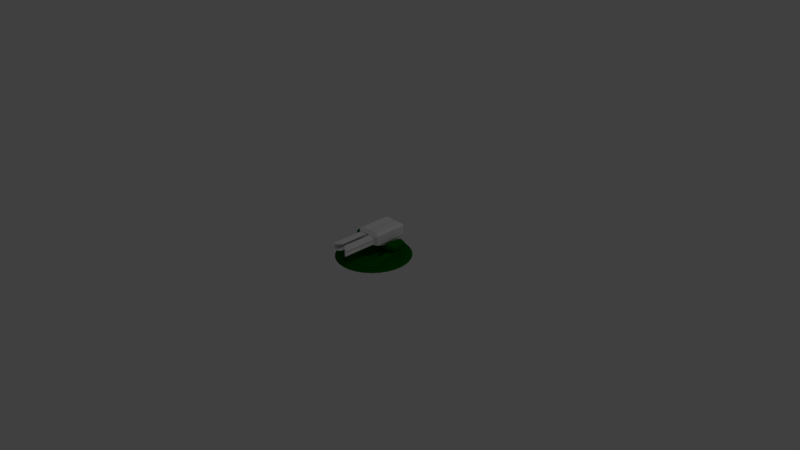 # Source: TestTurretBase6.blend  (saved by Blender 2.77.0; exported with 4.5.12 LTS)
import bpy
from mathutils import Matrix  # noqa: F401  (used for matrix-valued properties, if any)

bpy.ops.wm.read_factory_settings(use_empty=True)
scene = bpy.context.scene
scene.name = 'Scene'

# ---- collections
col_collection_1 = bpy.data.collections.new('Collection 1'); scene.collection.children.link(col_collection_1)

# ---- materials (node trees are filled in below, after node groups)
mat_testturret1_main = bpy.data.materials.new('TestTurret1 main')
mat_testturret1_main.alpha_threshold = 0.0
mat_testturret1_main.use_transparent_shadow = False
mat_testturret1_main.diffuse_color = (0.001448, 0.1025, 0.0, 1.0)
mat_testturret1_main.roughness = 0.5
mat_material_002 = bpy.data.materials.new('Material.002')
mat_material_002.alpha_threshold = 0.0
mat_material_002.use_transparent_shadow = False
mat_material_002.roughness = 0.5

# ---- node groups
ng_auto_smooth = bpy.data.node_groups.new('Auto Smooth', 'GeometryNodeTree')
_s = ng_auto_smooth.interface.new_socket(name='Geometry', in_out='OUTPUT', socket_type='NodeSocketGeometry')
_s = ng_auto_smooth.interface.new_socket(name='Geometry', in_out='INPUT', socket_type='NodeSocketGeometry')
_s = ng_auto_smooth.interface.new_socket(name='Angle', in_out='INPUT', socket_type='NodeSocketFloat')
_s.subtype = 'ANGLE'
_s.min_value = 0.0
_s.max_value = 3.142
ng_auto_smooth.is_modifier = True
_N = ng_auto_smooth.nodes; _L = ng_auto_smooth.links
n0 = _N.new('NodeGroupOutput'); n0.name = 'Group Output'; n0.location = (480, -100)
n1 = _N.new('NodeGroupInput'); n1.name = 'Group Input'; n1.location = (-420, -300)
n2 = _N.new('NodeGroupInput'); n2.name = 'Group Input.001'; n2.location = (-60, -100)
n3 = _N.new('GeometryNodeSetShadeSmooth'); n3.name = 'Set Shade Smooth'; n3.location = (120, -100)
n3.domain = 'EDGE'
n4 = _N.new('GeometryNodeSetShadeSmooth'); n4.name = 'Set Shade Smooth.001'; n4.location = (300, -100)
n5 = _N.new('GeometryNodeInputMeshEdgeAngle'); n5.name = 'Edge Angle'; n5.location = (-420, -220)
n6 = _N.new('GeometryNodeInputEdgeSmooth'); n6.name = 'Is Edge Smooth'; n6.location = (-60, -160)
n7 = _N.new('GeometryNodeInputShadeSmooth'); n7.name = 'Is Face Smooth'; n7.location = (-240, -340)
n8 = _N.new('FunctionNodeBooleanMath'); n8.name = 'Boolean Math'; n8.location = (-60, -220)
n9 = _N.new('FunctionNodeCompare'); n9.name = 'Compare'; n9.location = (-240, -180)
n9.operation = 'LESS_EQUAL'
_L.new(n5.outputs[0], n9.inputs[0])
_L.new(n4.outputs[0], n0.inputs[0])
_L.new(n1.outputs[1], n9.inputs[1])
_L.new(n9.outputs[0], n8.inputs[0])
_L.new(n7.outputs[0], n8.inputs[1])
_L.new(n2.outputs[0], n3.inputs[0])
_L.new(n6.outputs[0], n3.inputs[1])
_L.new(n3.outputs[0], n4.inputs[0])
_L.new(n8.outputs[0], n3.inputs[2])
n0.is_active_output = True

# ---- material node trees

# ---- world
world_world = bpy.data.worlds.new('World'); scene.world = world_world
world_world.color = (0.05088, 0.05088, 0.05088)
world_world.use_sun_shadow = False
world_world.sun_shadow_jitter_overblur = 0.0
world_world.cycles.sampling_method = 'MANUAL'

# ---- cameras
cam_camera = bpy.data.cameras.new('Camera')
cam_camera.clip_end = 100.0
cam_camera.lens = 35.0
cam_camera.sensor_width = 32.0
cam_camera.sensor_height = 18.0
cam_camera.ortho_scale = 7.314
cam_camera.dof.focus_distance = 0.0
cam_camera.dof.aperture_fstop = 128.0

# ---- lights
light_lamp = bpy.data.lights.new('Lamp', 'POINT')
light_lamp.transmission_factor = 0.0
light_lamp.cutoff_distance = 30.0
light_lamp.energy = 100.0
light_lamp.shadow_buffer_clip_start = 1.001
light_lamp.shadow_soft_size = 0.1
light_lamp.shadow_maximum_resolution = 0.006
light_lamp.use_absolute_resolution = True

# ---- meshes
me_base = bpy.data.meshes.new('base')
me_base.from_pydata([(-1.468e-07, -2.186e-08, -0.5), (-1.369e-07, 0.01972, -0.4662), (0.09755, -2.144e-08, -0.4904), (0.09095, 0.01972, -0.4572), (0.1913, -2.019e-08, -0.4619), (0.1784, 0.01972, -0.4307), (0.2778, -1.817e-08, -0.4157), (0.259, 0.01972, -0.3876), (0.3536, -1.545e-08, -0.3536), (0.3296, 0.01972, -0.3296), (0.4157, -1.214e-08, -0.2778), (0.3876, 0.01972, -0.259), (0.4619, -8.364e-09, -0.1913), (0.4904, -4.264e-09, -0.09755), (0.5, 4.578e-15, 1.732e-08), (0.4662, 0.01972, 1.529e-08), (0.4904, 4.264e-09, 0.09755), (0.4572, 0.01972, 0.09095), (0.4619, 8.364e-09, 0.1913), (0.4307, 0.01972, 0.1784), (0.4157, 1.214e-08, 0.2778), (0.3536, 1.545e-08, 0.3536), (0.2778, 1.817e-08, 0.4157), (0.259, 0.01972, 0.3876), (0.1913, 2.019e-08, 0.4619), (0.1784, 0.01972, 0.4307), (0.09755, 2.144e-08, 0.4904), (0.09095, 0.01972, 0.4572), (-1.349e-07, 2.186e-08, 0.5), (-1.257e-07, 0.01972, 0.4662), (-1.5e-07, 0.03187, -0.4169), (0.08134, 0.03187, -0.4089), (0.1596, 0.03187, -0.3852), (0.2316, 0.03187, -0.3467), (0.2948, 0.03187, -0.2948), (0.3467, 0.03187, -0.2316), (0.3852, 0.03187, -0.1596), (0.4089, 0.03187, -0.08134), (0.4169, 0.03187, 3.148e-08), (0.4089, 0.03187, 0.08134), (0.3852, 0.03187, 0.1596), (0.3467, 0.03187, 0.2316), (0.2948, 0.03187, 0.2948), (0.2316, 0.03187, 0.3467), (0.1596, 0.03187, 0.3852), (0.08134, 0.03187, 0.4089), (-1.181e-07, 0.03187, 0.4169), (0.09095, 0.03187, -0.4572), (-1.369e-07, 0.03187, -0.4662), (0.1784, 0.03187, -0.4307), (0.259, 0.03187, -0.3876), (0.3296, 0.03187, -0.3296), (0.3876, 0.03187, -0.259), (0.4307, 0.03187, -0.1784), (0.4572, 0.03187, -0.09095), (0.4662, 0.03187, 1.476e-08), (0.4572, 0.03187, 0.09095), (0.4307, 0.03187, 0.1784), (0.3876, 0.03187, 0.259), (0.3296, 0.03187, 0.3296), (0.259, 0.03187, 0.3876), (0.1784, 0.03187, 0.4307), (0.09095, 0.03187, 0.4572), (-1.257e-07, 0.03187, 0.4662), (-1.475e-07, 0.02418, -0.4079), (0.07958, 0.02418, -0.4001), (0.1561, 0.02418, -0.3769), (0.2266, 0.02418, -0.3392), (0.2884, 0.02418, -0.2884), (0.3392, 0.02418, -0.2266), (0.3769, 0.02418, -0.1561), (0.4001, 0.02418, -0.07958), (0.4079, 0.02418, 3.138e-08), (0.4001, 0.02418, 0.07958), (0.3769, 0.02418, 0.1561), (0.3392, 0.02418, 0.2266), (0.2884, 0.02418, 0.2884), (0.2266, 0.02418, 0.3392), (0.1561, 0.02418, 0.3769), (0.07958, 0.02418, 0.4001), (-1.163e-07, 0.02418, 0.4079), (-1.475e-07, 0.03466, -0.4079), (0.07958, 0.03466, -0.4001), (0.1561, 0.03466, -0.3769), (0.2266, 0.03466, -0.3392), (0.2763, 0.03466, -0.2763), (0.3221, 0.03466, -0.2205), (0.3769, 0.03466, -0.1561), (0.4001, 0.03466, -0.07958), (0.4079, 0.03466, 3.092e-08), (0.4001, 0.03466, 0.07958), (0.3769, 0.03466, 0.1561), (0.3221, 0.03466, 0.2205), (0.2763, 0.03466, 0.2763), (0.2266, 0.03466, 0.3392), (0.1561, 0.03466, 0.3769), (0.07958, 0.03466, 0.4001), (-1.163e-07, 0.03466, 0.4079), (-1.468e-07, -2.186e-08, -0.5), (0.09755, -2.144e-08, -0.4904), (0.09095, 0.01972, -0.4572), (-1.369e-07, 0.01972, -0.4662), (0.1913, -2.019e-08, -0.4619), (0.1784, 0.01972, -0.4307), (0.2778, -1.817e-08, -0.4157), (0.259, 0.01972, -0.3876), (0.3536, -1.545e-08, -0.3536), (0.3296, 0.01972, -0.3296), (0.4157, -1.214e-08, -0.2778), (0.3876, 0.01972, -0.259), (0.4619, -8.364e-09, -0.1913), (0.4307, 0.01972, -0.1784), (0.4904, -4.264e-09, -0.09755), (0.4572, 0.01972, -0.09095), (0.5, 4.578e-15, 1.732e-08), (0.4662, 0.01972, 1.529e-08), (0.4904, 4.264e-09, 0.09755), (0.4572, 0.01972, 0.09095), (0.4619, 8.364e-09, 0.1913), (0.4307, 0.01972, 0.1784), (0.4157, 1.214e-08, 0.2778), (0.3876, 0.01972, 0.259), (0.3536, 1.545e-08, 0.3536), (0.3296, 0.01972, 0.3296), (0.2778, 1.817e-08, 0.4157), (0.259, 0.01972, 0.3876), (0.1913, 2.019e-08, 0.4619), (0.1784, 0.01972, 0.4307), (0.09755, 2.144e-08, 0.4904), (0.09095, 0.01972, 0.4572), (-1.349e-07, 2.186e-08, 0.5), (-1.257e-07, 0.01972, 0.4662), (0.09095, 0.03187, -0.4572), (-1.369e-07, 0.03187, -0.4662), (0.1784, 0.03187, -0.4307), (0.259, 0.03187, -0.3876), (0.3296, 0.03187, -0.3296), (0.3876, 0.03187, -0.259), (0.4662, 0.03187, 1.476e-08), (0.4572, 0.03187, 0.09095), (0.4307, 0.03187, 0.1784), (0.259, 0.03187, 0.3876), (0.1784, 0.03187, 0.4307), (0.09095, 0.03187, 0.4572), (-1.257e-07, 0.03187, 0.4662), (0.08134, 0.03187, -0.4089), (-1.5e-07, 0.03187, -0.4169), (0.1596, 0.03187, -0.3852), (0.2316, 0.03187, -0.3467), (0.2948, 0.03187, -0.2948), (0.3467, 0.03187, -0.2316), (0.3852, 0.03187, -0.1596), (0.4089, 0.03187, -0.08134), (0.4169, 0.03187, 3.148e-08), (0.4089, 0.03187, 0.08134), (0.3852, 0.03187, 0.1596), (0.3467, 0.03187, 0.2316), (0.2948, 0.03187, 0.2948), (0.2316, 0.03187, 0.3467), (0.1596, 0.03187, 0.3852), (0.08134, 0.03187, 0.4089), (-1.181e-07, 0.03187, 0.4169), (0.07958, 0.02418, -0.4001), (-1.475e-07, 0.02418, -0.4079), (0.1561, 0.02418, -0.3769), (0.2266, 0.02418, -0.3392), (0.2884, 0.02418, -0.2884), (0.3392, 0.02418, -0.2266), (0.3769, 0.02418, -0.1561), (0.4001, 0.02418, -0.07958), (0.4079, 0.02418, 3.138e-08), (0.4001, 0.02418, 0.07958), (0.3769, 0.02418, 0.1561), (0.3392, 0.02418, 0.2266), (0.2884, 0.02418, 0.2884), (0.2266, 0.02418, 0.3392), (0.1561, 0.02418, 0.3769), (0.07958, 0.02418, 0.4001), (-1.163e-07, 0.02418, 0.4079), (0.07958, 0.03466, -0.4001), (-1.475e-07, 0.03466, -0.4079), (0.1561, 0.03466, -0.3769), (0.2266, 0.03466, -0.3392), (0.2884, 0.03466, -0.2884), (0.3392, 0.03466, -0.2266), (0.3769, 0.03466, -0.1561), (0.4001, 0.03466, -0.07958), (0.4079, 0.03466, 3.092e-08), (0.4001, 0.03466, 0.07958), (0.3769, 0.03466, 0.1561), (0.3392, 0.03466, 0.2266), (0.2884, 0.03466, 0.2884), (0.2266, 0.03466, 0.3392), (0.1561, 0.03466, 0.3769), (0.07958, 0.03466, 0.4001), (-1.163e-07, 0.03466, 0.4079), (0.2884, 0.03466, -0.2884), (0.3392, 0.03466, -0.2266), (0.2436, 0.03466, -0.3032), (0.2884, 0.03466, 0.2884), (0.3392, 0.03466, 0.2266), (0.2763, 0.1309, -0.2086), (0.2436, 0.03466, 0.3032), (0.2763, 0.1309, -0.05245), (0.2436, 0.1309, -0.2162), (0.2436, 0.1309, -0.04487), (0.3221, 0.1309, -0.1929), (0.3221, 0.1309, -0.06822), (0.2758, 0.1398, -0.2182), (0.2758, 0.1398, -0.0429), (0.2398, 0.1398, -0.225), (0.2398, 0.1398, -0.03609), (0.3274, 0.1398, -0.2008), (0.3274, 0.1398, -0.06025), (0.2742, 0.1535, -0.2455), (0.2742, 0.1535, -0.01561), (0.2289, 0.1535, -0.25), (0.2289, 0.1535, -0.01103), (0.3425, 0.1535, -0.2236), (0.3425, 0.1535, -0.03745), (0.2735, 0.1651, -0.2564), (0.2735, 0.1651, -0.004704), (0.2245, 0.1701, -0.255), (0.2245, 0.1701, -0.006106), (0.3485, 0.1693, -0.2286), (0.3485, 0.1693, -0.03249), (0.2735, 0.1999, -0.2564), (0.2735, 0.1999, -0.004704), (0.2245, 0.1949, -0.255), (0.2245, 0.1949, -0.006106), (0.3485, 0.1957, -0.2286), (0.3485, 0.1957, -0.03249), (0.2741, 0.2197, -0.2468), (0.2741, 0.2197, -0.01425), (0.2284, 0.2197, -0.2513), (0.2284, 0.2197, -0.009775), (0.3433, 0.2197, -0.2248), (0.3433, 0.2197, -0.03631), (0.2787, 0.2334, -0.1786), (0.2787, 0.2334, -0.08243), (0.2561, 0.2334, -0.1888), (0.2561, 0.2334, -0.07225), (0.306, 0.2334, -0.1675), (0.306, 0.2334, -0.09358), (0.3485, 0.1651, -0.2328), (0.3485, 0.1999, -0.2328), (0.3485, 0.1651, -0.02828), (0.3485, 0.1999, -0.02828), (0.3429, 0.1757, -0.2222), (0.3429, 0.1893, -0.2222), (0.3429, 0.1757, -0.03888), (0.3429, 0.1893, -0.03888), (0.3429, 0.1693, -0.2286), (0.3429, 0.1957, -0.2286), (0.3429, 0.1693, -0.03249), (0.3429, 0.1957, -0.03249), (0.3466, 0.1771, -0.2207), (0.3451, 0.1757, -0.2222), (0.3451, 0.1893, -0.2222), (0.3466, 0.1879, -0.2207), (0.3466, 0.1771, -0.04035), (0.3451, 0.1757, -0.03888), (0.3451, 0.1893, -0.03888), (0.3466, 0.1879, -0.04035), (0.2245, 0.1651, -0.26), (0.2245, 0.1651, -0.001035), (0.2245, 0.1999, -0.26), (0.2245, 0.1999, -0.001035), (0.2325, 0.1804, -0.1972), (0.2325, 0.1804, -0.06389), (0.2325, 0.1846, -0.1972), (0.2325, 0.1846, -0.06389), (0.2325, 0.1701, -0.255), (0.2325, 0.1701, -0.006106), (0.2325, 0.1949, -0.255), (0.2325, 0.1949, -0.006106), (0.1678, 0.1804, -0.1972), (0.1678, 0.1804, -0.06389), (0.1678, 0.1846, -0.1972), (0.1678, 0.1846, -0.06389), (0.122, 0.1813, -0.1407), (0.122, 0.1813, -0.1204), (0.122, 0.1837, -0.1407), (0.122, 0.1837, -0.1204), (0.0003677, 0.1813, -0.1407), (0.0003677, 0.1813, -0.1204), (0.0003677, 0.1837, -0.1407), (0.0003677, 0.1837, -0.1204)], [(183, 182), (184, 183), (185, 184), (186, 185), (187, 186), (188, 187), (189, 188), (190, 189), (191, 190), (192, 191), (0, 2), (2, 4), (4, 6), (6, 8), (8, 10), (10, 12), (12, 13), (13, 14), (14, 16), (16, 18), (18, 20), (20, 21), (21, 22), (22, 24), (24, 26), (26, 28), (189, 200)], [(98, 101, 100, 99), (99, 100, 103, 102), (102, 103, 105, 104), (104, 105, 107, 106), (106, 107, 109, 108), (108, 109, 111, 110), (110, 111, 113, 112), (112, 113, 115, 114), (114, 115, 117, 116), (116, 117, 119, 118), (118, 119, 121, 120), (120, 121, 123, 122), (122, 123, 125, 124), (124, 125, 127, 126), (126, 127, 129, 128), (128, 129, 131, 130), (151, 35, 167, 168), (5, 3, 132, 134), (121, 19, 140, 58), (113, 111, 53, 54), (29, 27, 143, 144), (7, 5, 134, 135), (123, 121, 58, 59), (15, 113, 54, 138), (9, 7, 135, 136), (23, 123, 59, 141), (17, 15, 138, 139), (11, 9, 136, 137), (25, 23, 141, 142), (3, 1, 133, 132), (19, 17, 139, 140), (111, 11, 137, 53), (27, 25, 142, 143), (146, 145, 47, 48), (145, 147, 49, 47), (147, 148, 50, 49), (148, 149, 51, 50), (149, 150, 52, 51), (150, 36, 53, 52), (36, 152, 54, 53), (152, 153, 55, 54), (153, 154, 56, 55), (154, 155, 57, 56), (155, 156, 58, 57), (156, 157, 59, 58), (157, 158, 60, 59), (158, 159, 61, 60), (159, 160, 62, 61), (160, 161, 63, 62), (37, 151, 168, 169), (38, 37, 169, 170), (39, 38, 170, 171), (40, 39, 171, 172), (41, 40, 172, 173), (42, 41, 173, 174), (43, 42, 174, 175), (44, 43, 175, 176), (31, 30, 163, 162), (45, 44, 176, 177), (32, 31, 162, 164), (46, 45, 177, 178), (33, 32, 164, 165), (34, 33, 165, 166), (35, 34, 166, 167), (68, 67, 84, 196), (69, 68, 196, 197), (70, 69, 197, 87), (71, 70, 87, 88), (72, 71, 88, 89), (73, 72, 89, 90), (74, 73, 90, 91), (75, 74, 91, 200), (76, 75, 200, 199), (77, 76, 199, 94), (78, 77, 94, 95), (65, 64, 81, 82), (79, 78, 95, 96), (66, 65, 82, 83), (80, 79, 96, 97), (67, 66, 83, 84), (180, 195, 194, 179), (181, 179, 194, 193), (182, 181, 193, 192), (93, 92, 207, 203), (86, 85, 201, 206), (198, 85, 196, 84), (85, 86, 197, 196), (92, 93, 199, 200), (93, 202, 94, 199), (202, 198, 84, 94), (86, 92, 200, 197), (206, 201, 208, 212), (205, 203, 209, 211), (85, 198, 204, 201), (198, 202, 205, 204), (92, 86, 206, 207), (202, 93, 203, 205), (209, 213, 219, 215), (213, 212, 218, 219), (204, 205, 211, 210), (207, 206, 212, 213), (203, 207, 213, 209), (201, 204, 210, 208), (218, 214, 220, 244), (217, 215, 221, 265), (208, 210, 216, 214), (211, 209, 215, 217), (212, 208, 214, 218), (210, 211, 217, 216), (221, 246, 247, 227), (230, 231, 255, 253), (216, 217, 265, 264), (219, 218, 244, 246), (215, 219, 246, 221), (214, 216, 264, 220), (245, 226, 232, 236), (267, 227, 233, 235), (220, 264, 266, 226), (265, 221, 227, 267), (244, 220, 226, 245), (228, 222, 272, 274), (233, 237, 243, 239), (237, 236, 242, 243), (266, 267, 235, 234), (247, 245, 236, 237), (227, 247, 237, 233), (226, 266, 234, 232), (238, 240, 241, 239), (242, 238, 239, 243), (232, 234, 240, 238), (235, 233, 239, 241), (236, 232, 238, 242), (234, 235, 241, 240), (230, 224, 244, 245), (224, 225, 246, 244), (231, 230, 245, 247), (225, 231, 247, 246), (251, 250, 261, 262), (224, 230, 253, 252), (231, 225, 254, 255), (225, 224, 252, 254), (249, 248, 252, 253), (248, 250, 254, 252), (251, 249, 253, 255), (250, 251, 255, 254), (250, 248, 257, 261), (249, 251, 262, 258), (248, 249, 258, 257), (257, 258, 259, 256), (256, 260, 261, 257), (258, 262, 263, 259), (262, 261, 260, 263), (260, 256, 259, 263), (223, 222, 264, 265), (228, 229, 267, 266), (222, 228, 266, 264), (229, 223, 265, 267), (269, 271, 279, 277), (222, 223, 273, 272), (223, 229, 275, 273), (229, 228, 274, 275), (269, 268, 272, 273), (270, 271, 275, 274), (268, 270, 274, 272), (271, 269, 273, 275), (278, 276, 280, 282), (271, 270, 278, 279), (270, 268, 276, 278), (268, 269, 277, 276), (281, 283, 287, 285), (276, 277, 281, 280), (277, 279, 283, 281), (279, 278, 282, 283), (284, 285, 287, 286), (283, 282, 286, 287), (282, 280, 284, 286), (280, 281, 285, 284), (197, 200, 91, 90, 89, 88, 87), (75, 74, 91, 200)])
me_base.polygons.foreach_set('use_smooth', [1, 1, 1, 1, 1, 1, 1, 1, 1, 1, 1, 1, 1, 1, 1, 1, 1, 1, 1, 1, 1, 1, 1, 1, 1, 1, 1, 1, 1, 1, 1, 1, 1, 1, 1, 1, 1, 1, 1, 1, 1, 1, 1, 1, 1, 1, 1, 1, 1, 1, 1, 1, 1, 1, 1, 1, 1, 1, 1, 1, 1, 1, 1, 1, 1, 1, 1, 1, 1, 1, 1, 1, 1, 1, 1, 1, 1, 1, 1, 1, 0, 0, 0, 1, 1, 1, 1, 1, 1, 1, 1, 1, 1, 1, 1, 1, 1, 1, 1, 1, 1, 1, 1, 1, 1, 1, 1, 1, 1, 1, 1, 1, 1, 1, 1, 1, 1, 1, 1, 1, 0, 1, 1, 1, 1, 1, 1, 1, 1, 1, 1, 1, 1, 1, 1, 1, 1, 1, 1, 1, 1, 1, 1, 1, 1, 1, 1, 1, 0, 0, 0, 0, 1, 0, 0, 0, 0, 0, 0, 0, 0, 0, 0, 0, 0, 0, 0, 0, 0, 0, 0, 0, 0, 0, 0, 0, 0, 0, 0])
_k = set([(179, 180), (179, 181), (181, 182), (182, 183), (183, 184), (184, 185), (185, 186), (186, 187), (187, 188), (188, 189), (189, 190), (190, 191), (191, 192), (192, 193), (193, 194), (194, 195)])
me_base.attributes.new('sharp_edge', 'BOOLEAN', 'EDGE').data.foreach_set('value', [ (min(e.vertices), max(e.vertices)) in _k for e in me_base.edges])
_uv = me_base.uv_layers.new(name='UVMap')
_uv.uv.foreach_set('vector', [0.3484, -0.00123, 0.3496, 0.021, 0.2932, 0.02687, 0.2878, 0.005057, 0.2878, 0.005057, 0.2932, 0.02687, 0.2389, 0.04435, 0.2296, 0.02381, 0.2296, 0.02381, 0.2389, 0.04435, 0.1889, 0.07278, 0.176, 0.05431, 0.176, 0.05431, 0.1889, 0.07278, 0.1451, 0.1111, 0.129, 0.09537, 0.129, 0.09537, 0.1451, 0.1111, 0.1091, 0.1578, 0.09042, 0.1454, 0.09042, 0.1454, 0.1091, 0.1578, 0.08239, 0.211, 0.06176, 0.2026, 0.06176, 0.2026, 0.08239, 0.211, 0.06593, 0.2688, 0.0441, 0.2646, 0.0441, 0.2646, 0.06593, 0.2688, 0.06037, 0.329, 0.03814, 0.3291, 0.03814, 0.3291, 0.06037, 0.329, 0.06593, 0.3891, 0.0441, 0.3936, 0.0441, 0.3936, 0.06593, 0.3891, 0.08239, 0.447, 0.06176, 0.4556, 0.06176, 0.4556, 0.08239, 0.447, 0.1091, 0.5003, 0.09042, 0.5128, 0.09042, 0.5128, 0.1091, 0.5003, 0.1451, 0.547, 0.129, 0.563, 0.129, 0.563, 0.1451, 0.547, 0.1889, 0.5854, 0.176, 0.6041, 0.176, 0.6041, 0.1889, 0.5854, 0.2389, 0.614, 0.2296, 0.6348, 0.2296, 0.6348, 0.2389, 0.614, 0.2932, 0.6316, 0.2878, 0.6536, 0.2878, 0.6536, 0.2932, 0.6316, 0.3496, 0.6376, 0.3484, 0.6601, 0.362, 0.2019, 0.3859, 0.1543, 0.3901, 0.1577, 0.3667, 0.2043, 0.8289, 0.6717, 0.8292, 0.6117, 0.8368, 0.6118, 0.8365, 0.6718, 0.8684, 0.5869, 0.8676, 0.6408, 0.86, 0.6407, 0.8608, 0.5869, 0.8671, 0.8192, 0.8676, 0.8767, 0.86, 0.8767, 0.8596, 0.8192, 0.2829, 0.8915, 0.282, 0.8312, 0.2895, 0.8311, 0.2905, 0.8913, 0.8292, 0.729, 0.8289, 0.6717, 0.8365, 0.6718, 0.8368, 0.7291, 0.8694, 0.5395, 0.8684, 0.5869, 0.8608, 0.5869, 0.8618, 0.5395, 0.867, 0.7592, 0.8671, 0.8192, 0.8596, 0.8192, 0.8594, 0.7592, 0.8302, 0.7815, 0.8292, 0.729, 0.8368, 0.7291, 0.8378, 0.7816, 0.282, 0.7139, 0.2829, 0.6614, 0.2905, 0.6613, 0.2895, 0.7138, 0.8671, 0.6989, 0.867, 0.7592, 0.8594, 0.7592, 0.8596, 0.6989, 0.8684, 0.9294, 0.8694, 0.9754, 0.8618, 0.9754, 0.8608, 0.9294, 0.2817, 0.7712, 0.282, 0.7139, 0.2895, 0.7138, 0.2892, 0.7711, 0.8292, 0.6117, 0.8302, 0.5514, 0.8378, 0.5515, 0.8368, 0.6118, 0.8676, 0.6408, 0.8671, 0.6989, 0.8596, 0.6989, 0.86, 0.6407, 0.8676, 0.8767, 0.8684, 0.9294, 0.8608, 0.9294, 0.86, 0.8767, 0.282, 0.8312, 0.2817, 0.7712, 0.2892, 0.7711, 0.2895, 0.8311, 0.6007, 0.03256, 0.5502, 0.03781, 0.5443, 0.005862, 0.6007, 0.0, 0.5502, 0.03781, 0.5017, 0.05344, 0.49, 0.02335, 0.5443, 0.005862, 0.5017, 0.05344, 0.457, 0.07887, 0.44, 0.05178, 0.49, 0.02335, 0.457, 0.07887, 0.4178, 0.1131, 0.3962, 0.09007, 0.44, 0.05178, 0.4178, 0.1131, 0.3856, 0.1549, 0.3602, 0.1367, 0.3962, 0.09007, 0.3856, 0.1549, 0.3617, 0.2025, 0.3335, 0.19, 0.3602, 0.1367, 0.3617, 0.2025, 0.347, 0.2542, 0.317, 0.2478, 0.3335, 0.19, 0.347, 0.2542, 0.342, 0.308, 0.3115, 0.308, 0.317, 0.2478, 0.342, 0.308, 0.347, 0.3618, 0.317, 0.3681, 0.3115, 0.308, 0.347, 0.3618, 0.3617, 0.4135, 0.3335, 0.426, 0.317, 0.3681, 0.3617, 0.4135, 0.3856, 0.4612, 0.3602, 0.4793, 0.3335, 0.426, 0.3856, 0.4612, 0.4178, 0.503, 0.3962, 0.526, 0.3602, 0.4793, 0.4178, 0.503, 0.457, 0.5374, 0.44, 0.5644, 0.3962, 0.526, 0.457, 0.5374, 0.5017, 0.5629, 0.49, 0.593, 0.44, 0.5644, 0.5017, 0.5629, 0.5502, 0.5786, 0.5443, 0.6106, 0.49, 0.593, 0.5502, 0.5786, 0.6007, 0.584, 0.6007, 0.6166, 0.5443, 0.6106, 0.3473, 0.2536, 0.362, 0.2019, 0.3667, 0.2043, 0.3523, 0.2549, 0.3423, 0.3074, 0.3473, 0.2536, 0.3523, 0.2549, 0.3474, 0.3075, 0.3473, 0.3612, 0.3423, 0.3074, 0.3474, 0.3075, 0.3523, 0.3601, 0.362, 0.413, 0.3473, 0.3612, 0.3523, 0.3601, 0.3667, 0.4107, 0.3859, 0.4607, 0.362, 0.413, 0.3667, 0.4107, 0.3901, 0.4574, 0.4181, 0.5025, 0.3859, 0.4607, 0.3901, 0.4574, 0.4216, 0.4983, 0.4573, 0.5368, 0.4181, 0.5025, 0.4216, 0.4983, 0.4599, 0.5319, 0.502, 0.5623, 0.4573, 0.5368, 0.4599, 0.5319, 0.5037, 0.5569, 0.5505, 0.03723, 0.601, 0.03199, 0.6005, 0.03801, 0.5512, 0.04314, 0.5505, 0.5781, 0.502, 0.5623, 0.5037, 0.5569, 0.5512, 0.5723, 0.502, 0.05287, 0.5505, 0.03723, 0.5512, 0.04314, 0.5037, 0.05844, 0.601, 0.5834, 0.5505, 0.5781, 0.5512, 0.5723, 0.6005, 0.5775, 0.4573, 0.0783, 0.502, 0.05287, 0.5037, 0.05844, 0.4599, 0.08332, 0.4181, 0.1125, 0.4573, 0.0783, 0.4599, 0.08332, 0.4216, 0.1168, 0.3859, 0.1543, 0.4181, 0.1125, 0.4216, 0.1168, 0.3901, 0.1577, 0.8389, 0.7527, 0.838, 0.7068, 0.8446, 0.7069, 0.8454, 0.7528, 0.8772, 0.8807, 0.8781, 0.9209, 0.8715, 0.9209, 0.8706, 0.8807, 0.8765, 0.8345, 0.8772, 0.8807, 0.8706, 0.8807, 0.87, 0.8345, 0.8761, 0.7842, 0.8765, 0.8345, 0.87, 0.8345, 0.8695, 0.7842, 0.8759, 0.7317, 0.8761, 0.7842, 0.8695, 0.7842, 0.8694, 0.7317, 0.8761, 0.679, 0.8759, 0.7317, 0.8694, 0.7317, 0.8695, 0.679, 0.8765, 0.6281, 0.8761, 0.679, 0.8695, 0.679, 0.87, 0.6281, 0.8772, 0.581, 0.8765, 0.6281, 0.87, 0.6281, 0.8706, 0.581, 0.8781, 0.5395, 0.8772, 0.581, 0.8706, 0.581, 0.8715, 0.5395, 0.8457, 0.5975, 0.8465, 0.5515, 0.8531, 0.5514, 0.8522, 0.5974, 0.8454, 0.6476, 0.8457, 0.5975, 0.8522, 0.5974, 0.8519, 0.6475, 0.838, 0.6042, 0.8389, 0.5514, 0.8454, 0.5515, 0.8446, 0.6043, 0.8457, 0.7001, 0.8454, 0.6476, 0.8519, 0.6475, 0.8522, 0.7, 0.8378, 0.6566, 0.838, 0.6042, 0.8446, 0.6043, 0.8443, 0.6567, 0.8465, 0.7528, 0.8457, 0.7001, 0.8522, 0.7, 0.8531, 0.7527, 0.838, 0.7068, 0.8378, 0.6566, 0.8443, 0.6567, 0.8446, 0.7069, 1.0, 0.0, 1.0, 0.5395, 0.9506, 0.5343, 0.9506, 0.00513, 0.9031, 0.02043, 0.9506, 0.00513, 0.9506, 0.5343, 0.9031, 0.5188, 0.8594, 0.04531, 0.9031, 0.02043, 0.9031, 0.5188, 0.8594, 0.4939, 0.6823, 0.9584, 0.6539, 0.9215, 0.66, 0.7299, 0.6884, 0.7404, 0.1988, 0.7259, 0.1649, 0.7294, 0.169, 0.6631, 0.1988, 0.6613, 0.7026, 0.5752, 0.6823, 0.5929, 0.6748, 0.5849, 0.7132, 0.5514, 0.6823, 0.5929, 0.6539, 0.6298, 0.6434, 0.6258, 0.6748, 0.5849, 0.6539, 0.9215, 0.6823, 0.9584, 0.6748, 0.9664, 0.6434, 0.9255, 0.6823, 0.9584, 0.7026, 0.9762, 0.7132, 1.0, 0.6748, 0.9664, 0.7026, 0.9762, 0.7026, 0.5752, 0.7132, 0.5514, 0.7132, 1.0, 0.6539, 0.6298, 0.6539, 0.9215, 0.6434, 0.9255, 0.6434, 0.6258, 0.1288, 0.6991, 0.1002, 0.6887, 0.1001, 0.6824, 0.1323, 0.6938, 0.07986, 0.797, 0.1002, 0.792, 0.1001, 0.7983, 0.07773, 0.8028, 0.1649, 0.7294, 0.1421, 0.7313, 0.1482, 0.6642, 0.169, 0.6631, 0.8289, 0.5514, 0.8289, 0.9524, 0.7689, 0.7223, 0.7689, 0.609, 0.3709, 0.6658, 0.3709, 0.9574, 0.3109, 0.9391, 0.3109, 0.8567, 0.7026, 0.9762, 0.6823, 0.9584, 0.6884, 0.7404, 0.7087, 0.7454, 0.1001, 0.7983, 0.1323, 0.7868, 0.1421, 0.8019, 0.09949, 0.8163, 0.1323, 0.7868, 0.1323, 0.6938, 0.1421, 0.6788, 0.1421, 0.8019, 0.7689, 0.609, 0.7689, 0.7223, 0.7633, 0.7281, 0.7633, 0.6031, 0.3109, 0.8567, 0.3109, 0.9391, 0.3053, 0.9444, 0.3053, 0.8515, 0.1002, 0.792, 0.1288, 0.7815, 0.1323, 0.7868, 0.1001, 0.7983, 0.1002, 0.6887, 0.07986, 0.6837, 0.07773, 0.6779, 0.1001, 0.6824, 0.199, 0.7422, 0.1988, 0.6953, 0.2057, 0.6936, 0.2059, 0.7451, 0.2404, 0.7412, 0.2402, 0.7112, 0.2471, 0.7129, 0.2473, 0.7452, 0.1001, 0.6824, 0.07773, 0.6779, 0.07128, 0.6613, 0.09949, 0.6643, 0.07773, 0.8028, 0.1001, 0.7983, 0.09949, 0.8163, 0.07128, 0.8193, 0.1323, 0.6938, 0.1001, 0.6824, 0.09949, 0.6643, 0.1421, 0.6788, 0.7633, 0.6031, 0.7633, 0.7281, 0.7545, 0.7446, 0.7545, 0.5866, 0.2471, 0.7129, 0.2473, 0.6614, 0.269, 0.6613, 0.2688, 0.7128, 0.294, 0.6613, 0.294, 0.791, 0.2905, 0.791, 0.2905, 0.6613, 0.7545, 0.5866, 0.7545, 0.7446, 0.7471, 0.7512, 0.7471, 0.58, 0.5433, 0.7458, 0.5433, 0.6227, 0.5507, 0.6166, 0.5507, 0.7518, 0.2402, 0.7112, 0.2404, 0.6643, 0.2473, 0.6614, 0.2471, 0.7129, 0.1988, 0.6953, 0.199, 0.6653, 0.2059, 0.6613, 0.2057, 0.6936, 0.2276, 0.7452, 0.2274, 0.6937, 0.24, 0.6952, 0.2402, 0.7428, 0.269, 0.7451, 0.2688, 0.7128, 0.2814, 0.7113, 0.2817, 0.7416, 0.2057, 0.6936, 0.2059, 0.6613, 0.2276, 0.6614, 0.2274, 0.6937, 0.2473, 0.7452, 0.2471, 0.7129, 0.2688, 0.7128, 0.269, 0.7451, 0.2059, 0.7451, 0.2057, 0.6936, 0.2274, 0.6937, 0.2276, 0.7452, 0.1886, 0.7477, 0.1886, 0.7314, 0.1935, 0.7313, 0.1935, 0.7477, 0.04291, 0.818, 0.0, 0.8034, 0.024, 0.7654, 0.04093, 0.7728, 0.0, 0.8034, 1.859e-08, 0.6788, 0.024, 0.7166, 0.024, 0.7654, 0.7254, 0.58, 0.7254, 0.7512, 0.7132, 0.7455, 0.7132, 0.5857, 0.5724, 0.7518, 0.5724, 0.6166, 0.5847, 0.6219, 0.5847, 0.7466, 0.2688, 0.7128, 0.269, 0.6613, 0.2817, 0.6637, 0.2814, 0.7113, 0.2274, 0.6937, 0.2276, 0.6614, 0.2402, 0.6649, 0.24, 0.6952, 0.04093, 0.7092, 0.05496, 0.7025, 0.05496, 0.7796, 0.04093, 0.7728, 0.024, 0.7166, 0.04093, 0.7092, 0.04093, 0.7728, 0.024, 0.7654, 0.04291, 0.6642, 0.07128, 0.6613, 0.05496, 0.7025, 0.04093, 0.7092, 0.07128, 0.821, 0.04291, 0.818, 0.04093, 0.7728, 0.05496, 0.7796, 1.859e-08, 0.6788, 0.04291, 0.6642, 0.04093, 0.7092, 0.024, 0.7166, 0.07128, 0.6613, 0.07128, 0.821, 0.05496, 0.7796, 0.05496, 0.7025, 0.5698, 0.6193, 0.5533, 0.6193, 0.5507, 0.6166, 0.5724, 0.6166, 0.5533, 0.6193, 0.5533, 0.749, 0.5507, 0.7518, 0.5507, 0.6166, 0.5698, 0.749, 0.5698, 0.6193, 0.5724, 0.6166, 0.5724, 0.7518, 0.5533, 0.749, 0.5698, 0.749, 0.5724, 0.7518, 0.5507, 0.7518, 0.1988, 0.7543, 0.1988, 0.7452, 0.2001, 0.7452, 0.2001, 0.7542, 0.1835, 0.7488, 0.1835, 0.7314, 0.1869, 0.7313, 0.1869, 0.7488, 0.1801, 0.7488, 0.1801, 0.7313, 0.1835, 0.7314, 0.1835, 0.7488, 0.1621, 0.7313, 0.1621, 0.861, 0.1587, 0.861, 0.1587, 0.7313, 0.3075, 0.6655, 0.299, 0.6655, 0.295, 0.6613, 0.3115, 0.6613, 0.299, 0.6655, 0.299, 0.7867, 0.295, 0.7909, 0.295, 0.6613, 0.3075, 0.7867, 0.3075, 0.6655, 0.3115, 0.6613, 0.3115, 0.791, 0.299, 0.7867, 0.3075, 0.7867, 0.3115, 0.791, 0.295, 0.7909, 0.1645, 0.8526, 0.1645, 0.7313, 0.1659, 0.7313, 0.1659, 0.8526, 0.1645, 0.7313, 0.1645, 0.8526, 0.1632, 0.8526, 0.1632, 0.7313, 0.2817, 0.7452, 0.2817, 0.7543, 0.2803, 0.7542, 0.2803, 0.7452, 0.2803, 0.7452, 0.2803, 0.7542, 0.2792, 0.7533, 0.2792, 0.7462, 0.1669, 0.7323, 0.1669, 0.8516, 0.1659, 0.8526, 0.1659, 0.7313, 0.1632, 0.7313, 0.1632, 0.8526, 0.1621, 0.8516, 0.1621, 0.7323, 0.2001, 0.7542, 0.2001, 0.7452, 0.2012, 0.7462, 0.2012, 0.7533, 0.152, 0.8506, 0.152, 0.7313, 0.1587, 0.7313, 0.1587, 0.8506, 0.744, 0.7479, 0.744, 0.5833, 0.7471, 0.58, 0.7471, 0.7512, 0.7286, 0.5833, 0.7286, 0.7479, 0.7254, 0.7512, 0.7254, 0.58, 0.744, 0.5833, 0.7286, 0.5833, 0.7254, 0.58, 0.7471, 0.58, 0.7286, 0.7479, 0.744, 0.7479, 0.7471, 0.7512, 0.7254, 0.7512, 0.1988, 0.7735, 0.1962, 0.7735, 0.1962, 0.7313, 0.1988, 0.7314, 0.147, 0.8959, 0.147, 0.7313, 0.152, 0.7313, 0.152, 0.8959, 0.1801, 0.7314, 0.1801, 0.7477, 0.1751, 0.7477, 0.1751, 0.7313, 0.147, 0.7313, 0.147, 0.8959, 0.1421, 0.8959, 0.1421, 0.7313, 0.5937, 0.7429, 0.5937, 0.6548, 0.6001, 0.6166, 0.6001, 0.7811, 0.5911, 0.6548, 0.5911, 0.7429, 0.5847, 0.7811, 0.5847, 0.6166, 0.5937, 0.6548, 0.5911, 0.6548, 0.5847, 0.6166, 0.6001, 0.6166, 0.5911, 0.7429, 0.5937, 0.7429, 0.6001, 0.7811, 0.5847, 0.7811, 0.1751, 0.7687, 0.1725, 0.7688, 0.1736, 0.7314, 0.1751, 0.7313, 0.4602, 0.6166, 0.5433, 0.6166, 0.5433, 0.6591, 0.4602, 0.6592, 0.1699, 0.7314, 0.1725, 0.7313, 0.1725, 0.7735, 0.1699, 0.7735, 0.4602, 0.7699, 0.3771, 0.7699, 0.3771, 0.7272, 0.4602, 0.7272, 0.1699, 0.8107, 0.1684, 0.8107, 0.1684, 0.7313, 0.1699, 0.7314, 0.4602, 0.7272, 0.3771, 0.7272, 0.4124, 0.6969, 0.425, 0.6969, 0.1935, 0.7313, 0.1962, 0.7314, 0.1962, 0.7688, 0.1946, 0.7688, 0.4602, 0.6592, 0.5433, 0.6591, 0.5081, 0.6892, 0.4955, 0.6892, 0.1886, 0.7313, 0.1886, 0.7447, 0.1871, 0.7447, 0.1871, 0.7313, 0.4955, 0.6892, 0.5081, 0.6892, 0.5081, 0.7693, 0.4955, 0.7693, 0.1669, 0.7314, 0.1684, 0.7313, 0.1684, 0.8107, 0.1669, 0.8107, 0.425, 0.6969, 0.4124, 0.6969, 0.4124, 0.6166, 0.425, 0.6166, 0.6434, 0.6258, 0.6434, 0.9255, 0.62, 0.8788, 0.6056, 0.8282, 0.6007, 0.7756, 0.6056, 0.723, 0.62, 0.6724, 0.8772, 0.581, 0.8765, 0.6281, 0.87, 0.6281, 0.8706, 0.581])
me_base.materials.append(mat_testturret1_main)
me_base.use_remesh_preserve_volume = False
me_base.use_remesh_preserve_attributes = False
me_base.use_mirror_vertex_groups = False
me_base.update()
me_cube = bpy.data.meshes.new('Cube')
me_cube.from_pydata([(0.1673, 0.02852, -0.2359), (0.1673, 0.02852, 0.2095), (0.1673, 0.1459, -0.2359), (0.1673, 0.1459, 0.2095), (-0.003107, 0.1797, -0.2359), (-0.003107, -0.02161, -0.1105), (-0.003107, -0.02161, 0.08523), (-0.003107, 0.02852, 0.2317), (-0.003107, 0.02852, -0.2359), (-0.003107, 0.1459, -0.2359), (-0.003107, 0.1459, 0.2317), (0.1376, 0.1797, -0.2359), (0.1376, -0.02161, 0.08523), (0.1343, 0.03874, 0.2317), (0.1343, 0.1357, 0.2317), (0.1376, -0.02161, -0.1105), (0.1376, 0.02852, -0.2359), (0.1376, 0.1459, -0.2359), (0.1347, 0.0314, -0.2425), (0.1376, 0.02852, -0.2396), (-0.003107, 0.0314, -0.2425), (-0.003107, 0.02852, -0.2396), (0.1376, 0.1459, -0.2396), (0.1347, 0.1431, -0.2425), (-0.003107, 0.1459, -0.2396), (-0.003107, 0.1431, -0.2425), (0.1673, 0.1577, 0.2095), (0.1457, 0.1793, -0.2359), (0.1673, 0.1577, -0.2359), (0.139, -0.02161, 0.08523), (0.1451, -0.01776, 0.08523), (0.1451, -0.01776, -0.1201), (0.139, -0.02161, -0.1105), (0.02409, 0.03874, 0.2317), (0.02409, 0.1357, 0.2317), (0.1376, 0.02852, 0.2317), (0.1376, 0.1459, 0.2317), (0.0257, 0.1229, 0.2537), (0.0257, 0.05157, 0.2537), (0.1239, 0.04768, 0.2499), (0.1239, 0.1268, 0.2499), (0.0257, 0.1229, 0.6163), (0.0257, 0.05157, 0.6163), (0.1239, 0.04768, 0.6898), (0.1239, 0.1268, 0.6898), (0.0257, 0.1329, 0.2438), (0.0257, 0.0416, 0.2438), (0.1102, 0.1229, 0.2537), (0.1102, 0.05157, 0.2537), (0.1102, 0.1229, 0.6759), (0.1102, 0.05157, 0.6759), (0.1239, 0.1085, 0.2499), (0.1239, 0.06594, 0.2499), (0.1239, 0.1085, 0.6898), (0.1239, 0.06594, 0.6898), (0.1239, 0.1268, 0.5447), (0.1239, 0.1268, 0.3943), (0.1239, 0.04768, 0.5447), (0.1239, 0.04768, 0.3943), (0.1239, 0.06594, 0.3943), (0.1239, 0.06594, 0.5447), (0.1239, 0.1085, 0.3943), (0.1239, 0.1085, 0.5447), (0.126, 0.07202, 0.2438), (0.126, 0.0416, 0.2438), (0.1239, 0.1329, 0.3943), (0.126, 0.1329, 0.2438), (0.1239, 0.0416, 0.3943), (0.126, 0.1024, 0.2438), (0.1239, 0.1329, 0.5447), (0.1239, 0.0416, 0.5447), (0.1239, 0.07202, 0.5447), (0.1239, 0.07202, 0.3943), (0.1239, 0.1024, 0.5447), (0.1239, 0.1024, 0.3943), (0.1341, 0.06814, 0.402), (0.1341, 0.05143, 0.4014), (0.1341, 0.06814, 0.537), (0.1341, 0.05143, 0.5376), (0.1341, 0.123, 0.4014), (0.1341, 0.1063, 0.402), (0.1341, 0.123, 0.5376), (0.1341, 0.1063, 0.537), (0.1341, 0.06672, 0.2579), (0.1341, 0.04911, 0.2578), (0.1341, 0.06672, 0.6559), (0.1341, 0.04911, 0.656), (0.1341, 0.1253, 0.2578), (0.1341, 0.1077, 0.2579), (0.1341, 0.1253, 0.656), (0.1341, 0.1077, 0.6559), (0.0257, 0.1329, 0.622), (0.0257, 0.0416, 0.622), (0.1239, 0.07202, 0.6909), (0.1239, 0.0416, 0.6909), (0.1239, 0.1329, 0.6909), (0.1239, 0.1024, 0.6909), (0.1012, 0.1229, 0.6866), (0.0306, 0.1229, 0.6269), (0.0306, 0.1329, 0.6326), (0.1148, 0.1329, 0.7015), (0.1148, 0.1024, 0.7015), (0.1148, 0.07202, 0.7015), (0.1148, 0.0416, 0.7015), (0.0306, 0.0416, 0.6326), (0.0306, 0.05157, 0.6269), (0.1012, 0.05157, 0.6866), (-0.003107, 0.1459, 0.2293), (-0.003107, 0.1797, 0.1845), (0.1376, 0.1459, 0.2293), (0.1376, 0.1797, 0.1845), (0.1457, 0.1793, 0.1869), (0.1673, 0.1577, 0.2095)], [], [(12, 15, 32, 29), (16, 0, 31, 32, 15), (2, 3, 1, 0), (17, 2, 0, 16), (111, 27, 11, 110), (26, 112, 109, 36, 3), (34, 33, 46, 45), (109, 107, 10, 36), (35, 7, 6, 12), (0, 1, 30, 31), (28, 26, 3, 2), (3, 36, 35, 1), (11, 27, 28, 2, 17), (4, 11, 17, 9), (8, 9, 24, 25, 20, 21), (6, 5, 15, 12), (8, 16, 15, 5), (17, 16, 19, 22), (16, 8, 21, 19), (9, 17, 22, 24), (19, 21, 20, 18), (23, 25, 24, 22), (22, 19, 18, 23), (25, 23, 18, 20), (27, 111, 112, 26, 28), (29, 32, 31, 30), (1, 35, 12, 29, 30), (33, 34, 10, 7), (13, 33, 7, 35), (34, 14, 36, 10), (14, 13, 35, 36), (37, 41, 91, 45), (13, 14, 66, 68, 63, 64), (33, 13, 64, 46), (14, 34, 45, 66), (66, 45, 91, 95, 69, 65), (38, 42, 50, 48), (39, 52, 83, 84), (42, 38, 46, 92), (38, 37, 45, 46), (46, 64, 67, 70, 94, 92), (43, 54, 93, 94), (47, 48, 50, 49), (49, 41, 91, 95, 96, 93, 94, 92, 42, 50), (41, 37, 47, 49), (37, 38, 48, 47), (56, 55, 81, 79), (54, 60, 71, 93), (61, 51, 88, 80), (55, 44, 89, 81), (63, 68, 74, 72), (72, 74, 73, 71), (53, 62, 82, 90), (44, 53, 90, 89), (52, 39, 64, 63), (71, 73, 96, 93), (56, 40, 66, 65), (39, 58, 67, 64), (40, 51, 68, 66), (44, 55, 69, 95), (62, 53, 96, 73), (55, 56, 65, 69), (53, 44, 95, 96), (58, 57, 70, 67), (57, 43, 94, 70), (59, 52, 63, 72), (60, 59, 72, 71), (51, 61, 74, 68), (61, 62, 73, 74), (82, 81, 89, 90), (78, 77, 85, 86), (84, 83, 75, 76), (76, 75, 77, 78), (88, 87, 79, 80), (80, 79, 81, 82), (62, 61, 80, 82), (43, 57, 78, 86), (54, 43, 86, 85), (57, 58, 76, 78), (40, 56, 79, 87), (60, 54, 85, 77), (58, 39, 84, 76), (52, 59, 75, 83), (51, 40, 87, 88), (59, 60, 77, 75), (97, 106, 105, 104, 103, 102, 101, 100, 99, 98), (95, 100, 101, 96), (94, 103, 104, 92), (41, 98, 99, 91), (42, 105, 106, 50), (50, 106, 97, 49), (96, 101, 102, 93), (91, 99, 100, 95), (92, 104, 105, 42), (93, 102, 103, 94), (49, 97, 98, 41), (110, 108, 107, 109), (109, 112, 111, 110), (110, 11, 4, 108)])
_uv = me_cube.uv_layers.new(name='UVMap')
_uv.uv.foreach_set('vector', [0.16, 0.3738, 0.16, 0.1503, 0.1617, 0.1503, 0.1617, 0.3738, 0.1632, 0.007492, 0.197, 0.007481, 0.1688, 0.1394, 0.1617, 0.1503, 0.16, 0.1503, 0.5785, 0.0002191, 0.5785, 0.5058, 0.4447, 0.5056, 0.4447, 0.0, 0.7432, 0.6705, 0.7175, 0.6705, 0.7175, 0.5365, 0.7432, 0.5365, 0.2221, 0.4827, 0.2221, 3.811e-06, 0.2314, 0.0, 0.2314, 0.4799, 0.0, 0.7359, 0.0, 0.7359, 0.01345, 0.702, 0.01345, 0.702, 0.01345, 0.7359, 0.3075, 0.8777, 0.197, 0.8777, 0.2003, 0.8684, 0.3042, 0.8684, 0.2305, 0.5316, 0.3907, 0.5317, 0.3907, 0.5344, 0.2305, 0.5343, 0.1632, 0.5413, 0.003203, 0.5414, 5.305e-10, 0.3739, 0.16, 0.3738, 0.4447, 0.0, 0.4447, 0.5056, 0.3916, 0.3672, 0.3916, 0.134, 0.5919, 0.0002411, 0.5919, 0.5059, 0.5785, 0.5058, 0.5785, 0.0002191, 0.01345, 0.7359, 0.01345, 0.702, 0.1472, 0.702, 0.1472, 0.7359, 0.7432, 0.7091, 0.7361, 0.7086, 0.7175, 0.684, 0.7175, 0.6705, 0.7432, 0.6705, 0.8653, 0.7091, 0.7432, 0.7091, 0.7432, 0.6705, 0.8653, 0.6705, 0.1913, 0.6754, 0.1913, 0.5414, 0.1945, 0.5414, 0.197, 0.5446, 0.197, 0.6721, 0.1945, 0.6754, 5.305e-10, 0.3739, 0.0, 0.1504, 0.16, 0.1503, 0.16, 0.3738, 0.003203, 0.007543, 0.1632, 0.007492, 0.16, 0.1503, 0.0, 0.1504, 0.1871, 0.6754, 0.1871, 0.5414, 0.1913, 0.5414, 0.1913, 0.6754, 0.1632, 0.007492, 0.003203, 0.007543, 0.003203, 0.003311, 0.1632, 0.00326, 0.5841, 0.6664, 0.5841, 0.5059, 0.5883, 0.5059, 0.5883, 0.6664, 0.1632, 0.00326, 0.003203, 0.003311, 0.003386, 5.026e-05, 0.1601, 0.0, 0.5916, 0.5091, 0.5916, 0.6663, 0.5883, 0.6664, 0.5883, 0.5059, 0.5919, 0.6705, 0.5919, 0.5365, 0.5965, 0.5397, 0.5965, 0.6672, 0.7161, 0.6672, 0.5965, 0.6672, 0.5965, 0.5397, 0.7161, 0.5397, 0.2221, 3.811e-06, 0.2221, 0.4827, 0.197, 0.5088, 0.197, 0.5088, 0.197, 0.0003313, 0.1617, 0.3738, 0.1617, 0.1503, 0.1688, 0.1394, 0.1688, 0.3738, 0.197, 0.516, 0.1632, 0.5413, 0.16, 0.3738, 0.1617, 0.3738, 0.1688, 0.3738, 0.1356, 0.5724, 0.02509, 0.5724, 0.01345, 0.5414, 0.1472, 0.5414, 0.1356, 0.6982, 0.1356, 0.5724, 0.1472, 0.5414, 0.1472, 0.702, 0.02509, 0.5724, 0.02509, 0.6982, 0.01345, 0.702, 0.01345, 0.5414, 0.02509, 0.6982, 0.1356, 0.6982, 0.1472, 0.702, 0.01345, 0.702, 0.2929, 0.8597, 0.2929, 0.5449, 0.3042, 0.54, 0.3042, 0.8684, 0.8428, 1.191e-07, 0.9533, 0.0, 0.9499, 0.01478, 0.9153, 0.01478, 0.8806, 0.01478, 0.846, 0.01478, 0.8428, 0.5365, 0.7175, 0.5365, 0.7268, 0.5226, 0.8408, 0.5226, 0.7175, 0.5365, 0.5919, 0.5365, 0.5938, 0.5226, 0.708, 0.5226, 0.7373, 0.5205, 0.623, 0.5205, 0.623, 0.08887, 0.7344, 0.009766, 0.7344, 0.1768, 0.7354, 0.3486, 0.3916, 0.9999, 0.3916, 0.586, 0.4879, 0.518, 0.4879, 1.0, 0.162, 0.5414, 0.162, 0.5622, 0.1472, 0.5631, 0.1473, 0.543, 0.2116, 0.5449, 0.2116, 0.8597, 0.2003, 0.8684, 0.2003, 0.54, 0.2116, 0.8597, 0.2929, 0.8597, 0.3042, 0.8684, 0.2003, 0.8684, 0.8408, 0.5226, 0.7268, 0.5226, 0.7292, 0.3508, 0.7293, 0.179, 0.7293, 0.01214, 0.841, 0.09085, 0.8537, 0.5214, 0.8745, 0.5214, 0.8814, 0.5226, 0.8468, 0.5226, 0.3075, 0.5344, 0.3887, 0.5344, 0.3887, 0.901, 0.3075, 0.901, 0.6033, 0.6934, 0.6033, 0.8111, 0.5919, 0.8069, 0.5919, 0.6705, 0.6266, 0.6705, 0.6612, 0.6705, 0.6959, 0.6705, 0.6959, 0.8069, 0.6845, 0.8111, 0.6845, 0.6934, 0.4879, 0.9198, 0.4879, 0.5059, 0.5841, 0.5059, 0.5841, 0.9879, 0.08125, 0.8324, 1.273e-08, 0.8324, 0.0, 0.7359, 0.08125, 0.7359, 0.9768, 0.1648, 0.9768, 0.3366, 0.9651, 0.3285, 0.9651, 0.173, 0.8745, 0.5214, 0.8742, 0.3567, 0.8811, 0.3567, 0.8814, 0.5226, 0.9884, 0.1649, 0.9884, 0.0, 1.0, 0.009155, 0.9999, 0.1737, 0.9768, 0.3366, 0.9768, 0.5023, 0.9652, 0.4637, 0.9651, 0.3285, 0.8806, 0.01478, 0.9153, 0.01478, 0.9155, 0.1858, 0.8809, 0.1858, 0.8809, 0.1858, 0.9155, 0.1858, 0.9158, 0.3567, 0.8811, 0.3567, 0.9884, 0.5023, 0.9884, 0.3367, 0.9999, 0.3278, 1.0, 0.4636, 0.9438, 0.5214, 0.923, 0.5214, 0.9222, 0.4816, 0.9423, 0.4818, 0.8737, 0.02193, 0.8529, 0.02193, 0.846, 0.01478, 0.8806, 0.01478, 0.8811, 0.3567, 0.9158, 0.3567, 0.9161, 0.5226, 0.8814, 0.5226, 0.9432, 0.1858, 0.943, 0.02193, 0.9499, 0.01478, 0.9502, 0.1858, 0.8529, 0.02193, 0.8531, 0.1858, 0.8462, 0.1858, 0.846, 0.01478, 0.943, 0.02193, 0.9222, 0.02193, 0.9153, 0.01478, 0.9499, 0.01478, 0.9438, 0.5214, 0.9435, 0.3567, 0.9504, 0.3567, 0.9507, 0.5226, 0.9227, 0.3567, 0.923, 0.5214, 0.9161, 0.5226, 0.9158, 0.3567, 0.9435, 0.3567, 0.9432, 0.1858, 0.9502, 0.1858, 0.9504, 0.3567, 0.923, 0.5214, 0.9438, 0.5214, 0.9507, 0.5226, 0.9161, 0.5226, 0.8531, 0.1858, 0.8534, 0.3567, 0.8465, 0.3567, 0.8462, 0.1858, 0.8534, 0.3567, 0.8537, 0.5214, 0.8468, 0.5226, 0.8465, 0.3567, 0.8739, 0.1858, 0.8737, 0.02193, 0.8806, 0.01478, 0.8809, 0.1858, 0.8742, 0.3567, 0.8739, 0.1858, 0.8809, 0.1858, 0.8811, 0.3567, 0.9222, 0.02193, 0.9224, 0.1858, 0.9155, 0.1858, 0.9153, 0.01478, 0.9224, 0.1858, 0.9227, 0.3567, 0.9158, 0.3567, 0.9155, 0.1858, 0.9204, 0.3466, 0.9394, 0.3473, 0.9423, 0.4818, 0.9222, 0.4816, 0.8578, 0.3473, 0.8769, 0.3466, 0.8755, 0.4816, 0.8554, 0.4818, 0.8547, 0.02969, 0.8747, 0.0298, 0.8766, 0.1934, 0.8576, 0.1927, 0.8576, 0.1927, 0.8766, 0.1934, 0.8769, 0.3466, 0.8578, 0.3473, 0.9215, 0.0298, 0.9415, 0.02969, 0.9391, 0.1927, 0.9201, 0.1934, 0.9201, 0.1934, 0.9391, 0.1927, 0.9394, 0.3473, 0.9204, 0.3466, 0.9884, 0.3367, 0.9884, 0.1649, 0.9999, 0.1737, 0.9999, 0.3278, 0.9651, 0.0, 0.9651, 0.1657, 0.9533, 0.1738, 0.9534, 0.03859, 0.8745, 0.5214, 0.8537, 0.5214, 0.8554, 0.4818, 0.8755, 0.4816, 0.9651, 0.1657, 0.9651, 0.3374, 0.9533, 0.3293, 0.9533, 0.1738, 0.9768, 0.0, 0.9768, 0.1648, 0.9651, 0.173, 0.9652, 0.009079, 0.9768, 0.1656, 0.9768, 0.0, 0.9884, 0.03871, 0.9884, 0.1745, 0.9651, 0.3374, 0.9651, 0.5023, 0.9534, 0.4932, 0.9533, 0.3293, 0.9768, 0.5023, 0.9768, 0.3374, 0.9884, 0.3286, 0.9884, 0.4931, 0.1768, 0.5423, 0.1768, 0.5631, 0.1621, 0.5615, 0.162, 0.5414, 0.9768, 0.3374, 0.9768, 0.1656, 0.9884, 0.1745, 0.9884, 0.3286, 0.733, 0.7204, 0.733, 0.8019, 0.8134, 0.8019, 0.8134, 0.8132, 0.7175, 0.8132, 0.7175, 0.7785, 0.7175, 0.7438, 0.7175, 0.7091, 0.8134, 0.7091, 0.8134, 0.7204, 0.9507, 0.5226, 0.9506, 0.5358, 0.9159, 0.5358, 0.9161, 0.5226, 0.7293, 0.01214, 0.7396, 0.0, 0.8354, 0.07871, 0.841, 0.09085, 0.2929, 0.5449, 0.2929, 0.5393, 0.3042, 0.5344, 0.3042, 0.54, 0.3916, 0.586, 0.3972, 0.5739, 0.4776, 0.5059, 0.4879, 0.518, 0.3887, 0.901, 0.3887, 0.9169, 0.3075, 0.9169, 0.3075, 0.901, 0.9161, 0.5226, 0.9159, 0.5358, 0.8813, 0.5358, 0.8814, 0.5226, 0.6211, 0.09082, 0.627, 0.0791, 0.7227, 0.0, 0.7324, 0.01172, 0.2003, 0.54, 0.2003, 0.5344, 0.2116, 0.5393, 0.2116, 0.5449, 0.8814, 0.5226, 0.8813, 0.5358, 0.8466, 0.5358, 0.8468, 0.5226, 0.5841, 0.9879, 0.5738, 1.0, 0.4935, 0.932, 0.4879, 0.9198, 0.2314, 0.4799, 0.3916, 0.48, 0.3907, 0.5317, 0.2305, 0.5316, 0.2305, 0.5316, 0.197, 0.5088, 0.2221, 0.4827, 0.2314, 0.4799, 0.2314, 0.4799, 0.2314, 0.0, 0.3916, 5.046e-05, 0.3916, 0.48])
me_cube.materials.append(mat_material_002)
me_cube.use_remesh_preserve_volume = False
me_cube.use_remesh_preserve_attributes = False
me_cube.use_mirror_vertex_groups = False
me_cube.update()

# ---- objects
ob_turretbase = bpy.data.objects.new('TurretBase', me_base)
ob_turretweapon = bpy.data.objects.new('TurretWeapon', me_cube)
ob_barrelout = bpy.data.objects.new('BarrelOut', None)
ob_lamp = bpy.data.objects.new('Lamp', light_lamp)
ob_camera = bpy.data.objects.new('Camera', cam_camera)

# ---- transforms, parenting, visibility, modifiers, constraints
ob_turretbase.location = (5.937e-08, 1.425e-07, 0.0002515)
ob_turretbase.rotation_euler = (1.571, 0.0, 0.0)
ob_turretbase.track_axis = 'POS_Z'
ob_turretbase.up_axis = 'Y'
ob_turretbase.show_name = True
ob_turretbase.show_axis = True
ob_turretbase.lineart.crease_threshold = 0.0
_m = ob_turretbase.modifiers.new('EdgeSplit', 'EDGE_SPLIT')
_m = ob_turretbase.modifiers.new('Mirror', 'MIRROR')
_m = ob_turretbase.modifiers.new('Auto Smooth', 'NODES')
_m.node_group = ng_auto_smooth
_gi = [s.identifier for s in ng_auto_smooth.interface.items_tree if s.item_type == 'SOCKET' and s.in_out == 'INPUT']
_m[_gi[1]] = 0.5236  # Angle
ob_turretweapon.parent = ob_turretbase
ob_turretweapon.matrix_parent_inverse = Matrix(((1.0, -0.0, 0.0, -5.937e-08), (0.0, -4.371e-08, 1.0, -0.0002515), (0.0, -1.0, -4.371e-08, 1.425e-07), (0.0, 0.0, 0.0, 1.0)))
ob_turretweapon.location = (0.002195, 0.1313, 0.184)
ob_turretweapon.rotation_euler = (1.571, 0.0, 0.0)
ob_turretweapon.lineart.crease_threshold = 0.0
_m = ob_turretweapon.modifiers.new('Mirror', 'MIRROR')
ob_barrelout.parent = ob_turretweapon
ob_barrelout.matrix_parent_inverse = Matrix(((1.0, -0.0, 0.0, -0.002195), (0.0, -4.371e-08, 1.0, -0.184), (0.0, -1.0, -4.371e-08, 0.1313), (0.0, 0.0, 0.0, 1.0)))
ob_barrelout.location = (0.002195, -0.1646, 0.2708)
ob_barrelout.rotation_euler = (1.571, -0.0, 0.0)
ob_barrelout.scale = (1.398, 1.398, 1.398)
ob_barrelout.empty_display_type = 'ARROWS'
ob_barrelout.empty_image_offset = (0.0, 0.0)
ob_barrelout.lineart.crease_threshold = 0.0
ob_lamp.location = (4.076, 1.005, 5.904)
ob_lamp.rotation_euler = (0.6503, 0.05522, 1.866)
ob_lamp.lock_rotations_4d = False
ob_lamp.empty_display_type = 'ARROWS'
ob_lamp.color = (0.0, 0.0, 0.0, 0.0)
ob_lamp.lineart.crease_threshold = 0.0
ob_camera.location = (7.481, -6.508, 5.344)
ob_camera.rotation_euler = (1.109, 0.01082, 0.8149)
ob_camera.lock_rotations_4d = False
ob_camera.empty_display_type = 'ARROWS'
ob_camera.color = (0.0, 0.0, 0.0, 0.0)
ob_camera.display_type = 'WIRE'
ob_camera.lineart.crease_threshold = 0.0

# ---- collection membership
col_collection_1.objects.link(ob_turretbase)
col_collection_1.objects.link(ob_turretweapon)
col_collection_1.objects.link(ob_barrelout)
col_collection_1.objects.link(ob_lamp)
col_collection_1.objects.link(ob_camera)

# ---- scene / render settings (as saved in the file)
scene.camera = ob_camera
scene.frame_start = 1; scene.frame_end = 250; scene.frame_set(0)
scene.render.engine = 'BLENDER_EEVEE_NEXT'
scene.render.image_settings.color_mode = 'RGB'
scene.render.resolution_percentage = 50
scene.render.dither_intensity = 0.0
scene.cycles.use_denoising = False
scene.cycles.samples = 128
scene.cycles.sampling_pattern = 'TABULATED_SOBOL'
scene.cycles.light_sampling_threshold = 0.0
scene.cycles.use_adaptive_sampling = False
scene.cycles.use_light_tree = False
scene.cycles.blur_glossy = 0.0
scene.cycles.sample_clamp_indirect = 0.0
scene.view_settings.view_transform = 'Standard'
bpy.context.view_layer.update()
